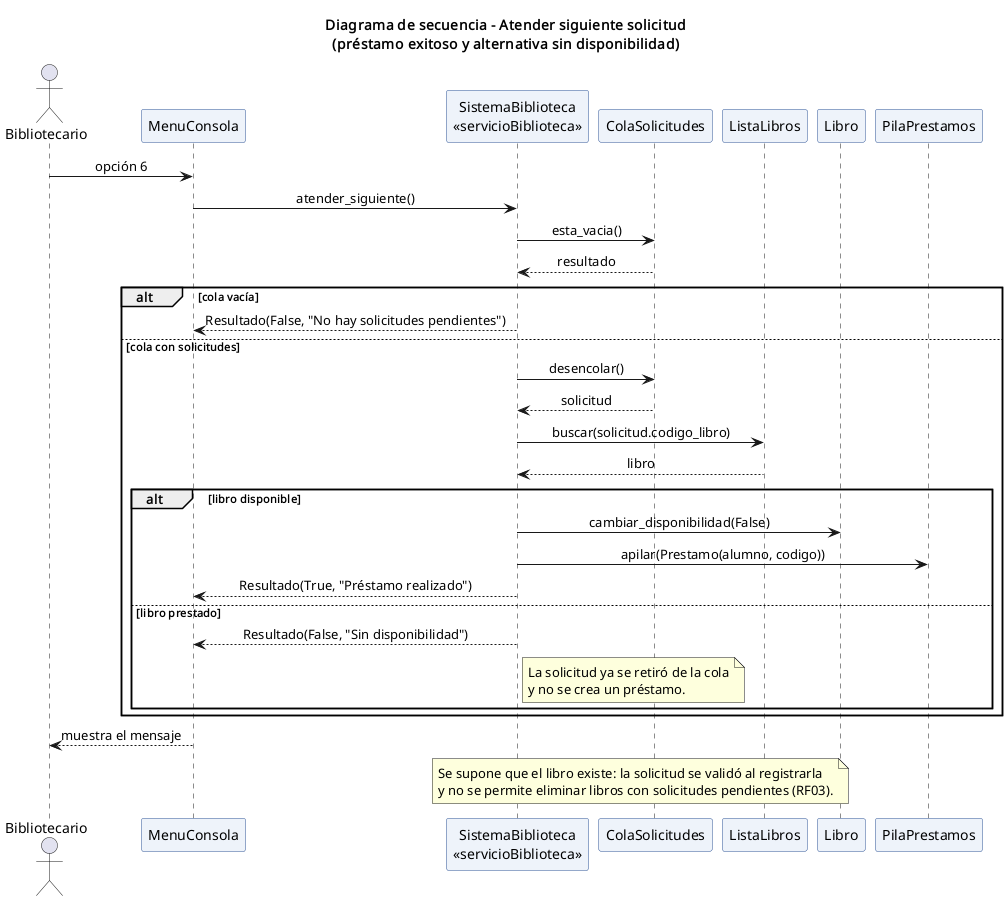

The diagram above was rendered by PlantUML. Its source (embedded in the PNG):
@startuml 04_secuencia
skinparam defaultFontName Arial
skinparam shadowing false
skinparam sequenceMessageAlign center
skinparam participant {
  BackgroundColor #EEF3FA
  BorderColor #2F5597
}
title Diagrama de secuencia - Atender siguiente solicitud\n(préstamo exitoso y alternativa sin disponibilidad)

actor Bibliotecario
participant "MenuConsola" as M
participant "SistemaBiblioteca\n«servicioBiblioteca»" as S
participant "ColaSolicitudes" as C
participant "ListaLibros" as L
participant "Libro" as LB
participant "PilaPrestamos" as P

Bibliotecario -> M : opción 6
M -> S : atender_siguiente()
S -> C : esta_vacia()
C --> S : resultado

alt cola vacía
  S --> M : Resultado(False, "No hay solicitudes pendientes")
else cola con solicitudes
  S -> C : desencolar()
  C --> S : solicitud
  S -> L : buscar(solicitud.codigo_libro)
  L --> S : libro
  alt libro disponible
    S -> LB : cambiar_disponibilidad(False)
    S -> P : apilar(Prestamo(alumno, codigo))
    S --> M : Resultado(True, "Préstamo realizado")
  else libro prestado
    S --> M : Resultado(False, "Sin disponibilidad")
    note right of S : La solicitud ya se retiró de la cola\ny no se crea un préstamo.
  end
end
M --> Bibliotecario : muestra el mensaje

note over S, L
  Se supone que el libro existe: la solicitud se validó al registrarla
  y no se permite eliminar libros con solicitudes pendientes (RF03).
end note
@enduml